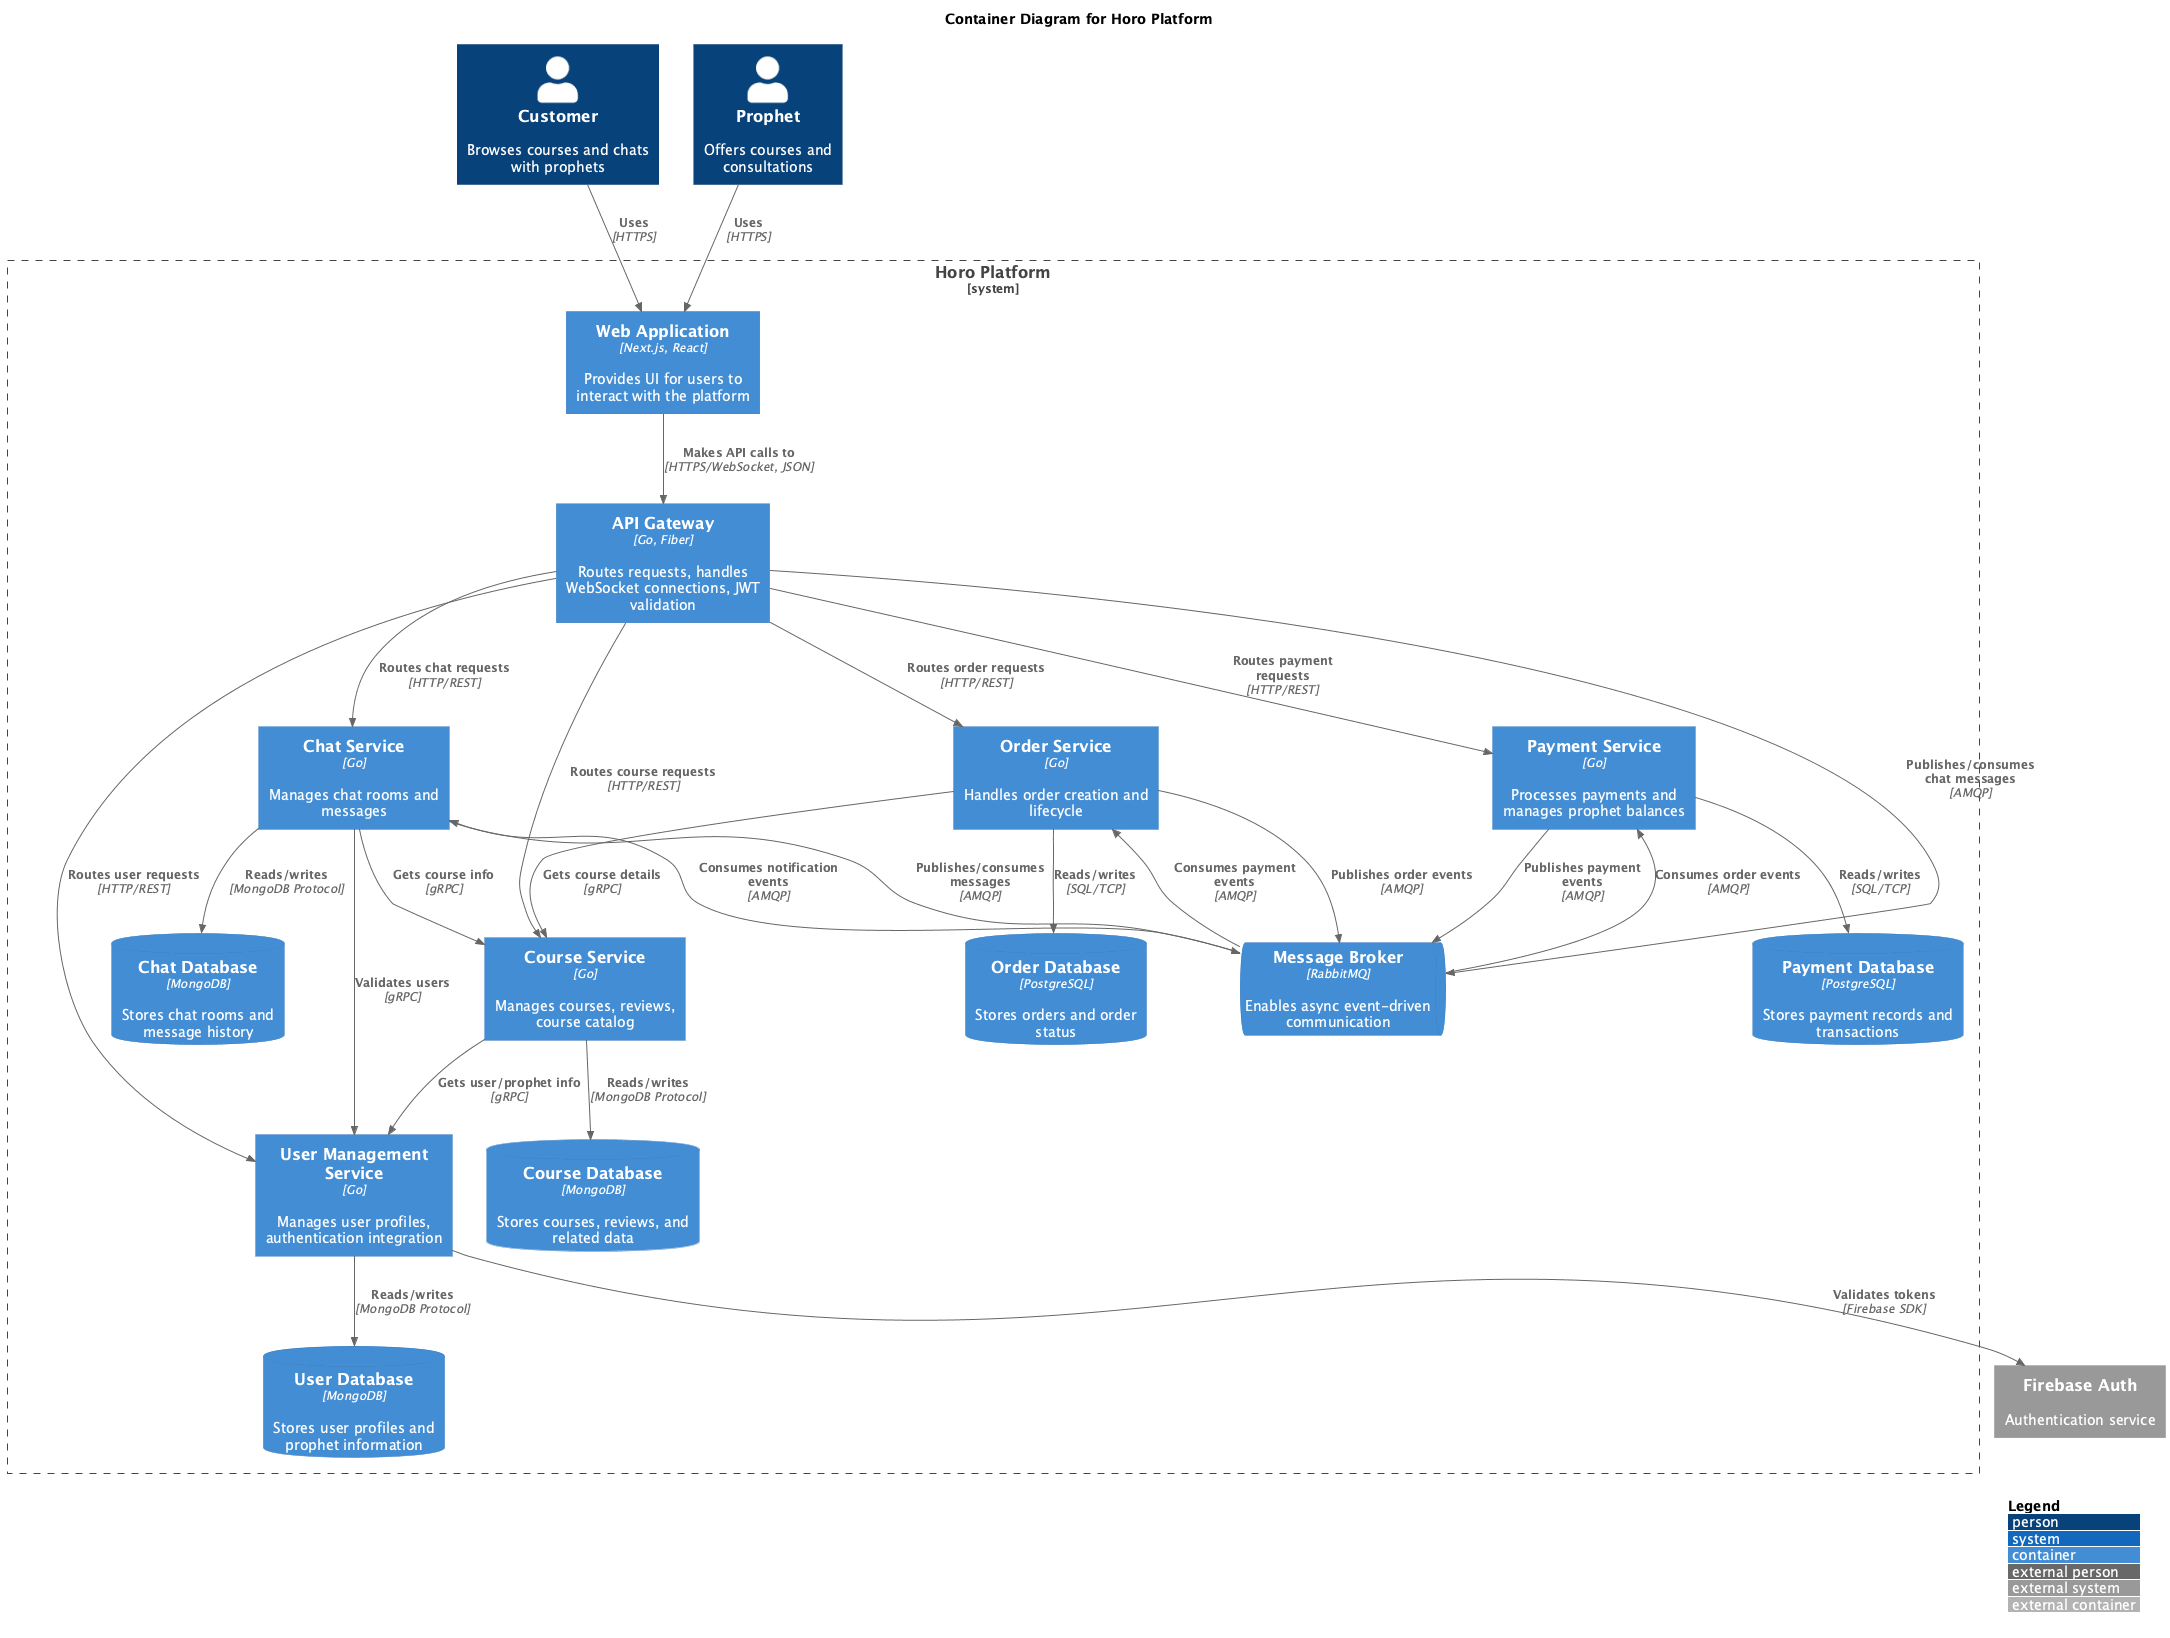

The diagram above was rendered by PlantUML. Its source (embedded in the PNG):
@startuml Horo System - Container Diagram
!include https://raw.githubusercontent.com/plantuml-stdlib/C4-PlantUML/master/C4_Container.puml

LAYOUT_TOP_DOWN()
LAYOUT_WITH_LEGEND()

title Container Diagram for Horo Platform

Person(customer, "Customer", "Browses courses and chats with prophets")
Person(prophet, "Prophet", "Offers courses and consultations")

System_Boundary(horoSystem, "Horo Platform") {
    Container(webApp, "Web Application", "Next.js, React", "Provides UI for users to interact with the platform")
    Container(apiGateway, "API Gateway", "Go, Fiber", "Routes requests, handles WebSocket connections, JWT validation")
    
    Container(userService, "User Management Service", "Go", "Manages user profiles, authentication integration")
    Container(courseService, "Course Service", "Go", "Manages courses, reviews, course catalog")
    Container(chatService, "Chat Service", "Go", "Manages chat rooms and messages")
    Container(orderService, "Order Service", "Go", "Handles order creation and lifecycle")
    Container(paymentService, "Payment Service", "Go", "Processes payments and manages prophet balances")
    
    ContainerDb(userDB, "User Database", "MongoDB", "Stores user profiles and prophet information")
    ContainerDb(courseDB, "Course Database", "MongoDB", "Stores courses, reviews, and related data")
    ContainerDb(chatDB, "Chat Database", "MongoDB", "Stores chat rooms and message history")
    ContainerDb(orderDB, "Order Database", "PostgreSQL", "Stores orders and order status")
    ContainerDb(paymentDB, "Payment Database", "PostgreSQL", "Stores payment records and transactions")
    
    ContainerQueue(messageBroker, "Message Broker", "RabbitMQ", "Enables async event-driven communication")
}

System_Ext(firebase, "Firebase Auth", "Authentication service")

' User interactions
Rel(customer, webApp, "Uses", "HTTPS")
Rel(prophet, webApp, "Uses", "HTTPS")
Rel(webApp, apiGateway, "Makes API calls to", "HTTPS/WebSocket, JSON")

' API Gateway to services
Rel(apiGateway, userService, "Routes user requests", "HTTP/REST")
Rel(apiGateway, courseService, "Routes course requests", "HTTP/REST")
Rel(apiGateway, chatService, "Routes chat requests", "HTTP/REST")
Rel(apiGateway, orderService, "Routes order requests", "HTTP/REST")
Rel(apiGateway, paymentService, "Routes payment requests", "HTTP/REST")
Rel(apiGateway, messageBroker, "Publishes/consumes chat messages", "AMQP")

' Service to service communication (gRPC)
Rel(courseService, userService, "Gets user/prophet info", "gRPC")
Rel(chatService, userService, "Validates users", "gRPC")
Rel(chatService, courseService, "Gets course info", "gRPC")
Rel(orderService, courseService, "Gets course details", "gRPC")

' Services to databases
Rel(userService, userDB, "Reads/writes", "MongoDB Protocol")
Rel(courseService, courseDB, "Reads/writes", "MongoDB Protocol")
Rel(chatService, chatDB, "Reads/writes", "MongoDB Protocol")
Rel(orderService, orderDB, "Reads/writes", "SQL/TCP")
Rel(paymentService, paymentDB, "Reads/writes", "SQL/TCP")

' Event-driven communication
Rel(orderService, messageBroker, "Publishes order events", "AMQP")
Rel(paymentService, messageBroker, "Publishes payment events", "AMQP")
Rel(chatService, messageBroker, "Publishes/consumes messages", "AMQP")
Rel_Back(orderService, messageBroker, "Consumes payment events", "AMQP")
Rel_Back(paymentService, messageBroker, "Consumes order events", "AMQP")
Rel_Back(chatService, messageBroker, "Consumes notification events", "AMQP")

' External services
Rel(userService, firebase, "Validates tokens", "Firebase SDK")

@enduml